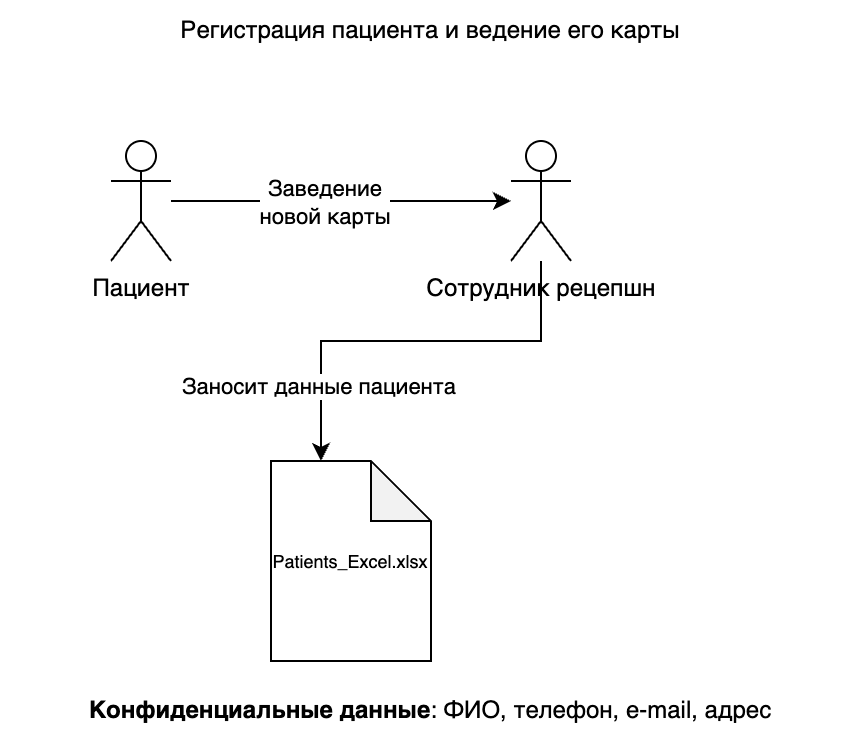

The diagram above was exported from draw.io. Its source (the exported page's mxGraphModel, read from the mxfile embedded in the PNG):
<mxGraphModel dx="1026" dy="667" grid="1" gridSize="10" guides="1" tooltips="1" connect="1" arrows="1" fold="1" page="1" pageScale="1" pageWidth="827" pageHeight="1169" math="0" shadow="0">
  <root>
    <mxCell id="0" />
    <mxCell id="1" parent="0" />
    <mxCell id="0o_eAHIu1vbF6mOKbKjM-8" style="edgeStyle=orthogonalEdgeStyle;rounded=0;orthogonalLoop=1;jettySize=auto;html=1;" parent="1" source="0o_eAHIu1vbF6mOKbKjM-1" target="0o_eAHIu1vbF6mOKbKjM-15" edge="1">
      <mxGeometry relative="1" as="geometry">
        <mxPoint x="330" y="120" as="targetPoint" />
      </mxGeometry>
    </mxCell>
    <mxCell id="0o_eAHIu1vbF6mOKbKjM-9" value="Заведение&lt;div&gt;новой карты&lt;/div&gt;" style="edgeLabel;html=1;align=center;verticalAlign=middle;resizable=0;points=[];" parent="0o_eAHIu1vbF6mOKbKjM-8" vertex="1" connectable="0">
      <mxGeometry x="-0.1556" y="1" relative="1" as="geometry">
        <mxPoint x="4" y="1" as="offset" />
      </mxGeometry>
    </mxCell>
    <mxCell id="0o_eAHIu1vbF6mOKbKjM-1" value="Пациент" style="shape=umlActor;verticalLabelPosition=bottom;verticalAlign=top;html=1;outlineConnect=0;" parent="1" vertex="1">
      <mxGeometry x="230" y="90" width="30" height="60" as="geometry" />
    </mxCell>
    <mxCell id="0o_eAHIu1vbF6mOKbKjM-11" value="&lt;font style=&quot;font-size: 9px;&quot;&gt;Patients_Excel.xlsx&lt;/font&gt;" style="shape=note;whiteSpace=wrap;html=1;backgroundOutline=1;darkOpacity=0.05;" parent="1" vertex="1">
      <mxGeometry x="310" y="250" width="80" height="100" as="geometry" />
    </mxCell>
    <mxCell id="0o_eAHIu1vbF6mOKbKjM-15" value="Сотрудник рецепшн" style="shape=umlActor;verticalLabelPosition=bottom;verticalAlign=top;html=1;outlineConnect=0;" parent="1" vertex="1">
      <mxGeometry x="430" y="90" width="30" height="60" as="geometry" />
    </mxCell>
    <mxCell id="0o_eAHIu1vbF6mOKbKjM-22" value="Регистрация пациента и ведение его карты" style="text;html=1;align=center;verticalAlign=middle;whiteSpace=wrap;rounded=0;" parent="1" vertex="1">
      <mxGeometry x="250" y="20" width="280" height="30" as="geometry" />
    </mxCell>
    <mxCell id="0o_eAHIu1vbF6mOKbKjM-23" style="edgeStyle=orthogonalEdgeStyle;rounded=0;orthogonalLoop=1;jettySize=auto;html=1;entryX=0;entryY=0;entryDx=25;entryDy=0;entryPerimeter=0;" parent="1" source="0o_eAHIu1vbF6mOKbKjM-15" target="0o_eAHIu1vbF6mOKbKjM-11" edge="1">
      <mxGeometry relative="1" as="geometry">
        <Array as="points">
          <mxPoint x="445" y="190" />
          <mxPoint x="335" y="190" />
        </Array>
      </mxGeometry>
    </mxCell>
    <mxCell id="0o_eAHIu1vbF6mOKbKjM-25" value="Заносит данные пациента" style="edgeLabel;html=1;align=center;verticalAlign=middle;resizable=0;points=[];" parent="0o_eAHIu1vbF6mOKbKjM-23" vertex="1" connectable="0">
      <mxGeometry x="0.6367" y="-2" relative="1" as="geometry">
        <mxPoint as="offset" />
      </mxGeometry>
    </mxCell>
    <mxCell id="XuJsVLl7HWDo8hLvid37-1" value="&lt;strong&gt;Конфиденциальные данные&lt;/strong&gt;: ФИО, телефон, e-mail, адрес" style="text;html=1;align=center;verticalAlign=middle;whiteSpace=wrap;rounded=0;" vertex="1" parent="1">
      <mxGeometry x="175" y="360" width="430" height="30" as="geometry" />
    </mxCell>
  </root>
</mxGraphModel>